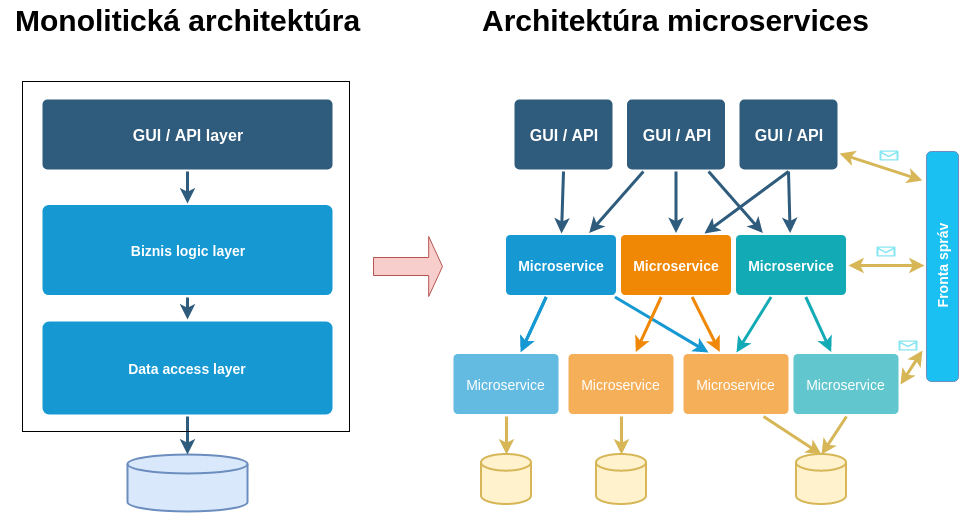

The diagram above was exported from draw.io. Its source (the exported page's mxGraphModel, read from the mxfile embedded in the PNG):
<mxGraphModel dx="1327" dy="759" grid="1" gridSize="10" guides="1" tooltips="1" connect="1" arrows="1" fold="1" page="1" pageScale="1" pageWidth="1169" pageHeight="827" background="#ffffff" math="0" shadow="0">
  <root>
    <mxCell id="0" />
    <mxCell id="1" parent="0" />
    <mxCell id="1745" value="" style="edgeStyle=none;rounded=0;jumpStyle=none;html=1;shadow=0;labelBackgroundColor=none;startArrow=none;startFill=0;endArrow=classic;endFill=1;jettySize=auto;orthogonalLoop=1;strokeColor=#2F5B7C;strokeWidth=3;fontFamily=Helvetica;fontSize=16;fontColor=#23445D;spacing=5;" parent="1" source="1749" target="1764" edge="1">
      <mxGeometry relative="1" as="geometry" />
    </mxCell>
    <mxCell id="1746" value="" style="edgeStyle=none;rounded=0;jumpStyle=none;html=1;shadow=0;labelBackgroundColor=none;startArrow=none;startFill=0;endArrow=classic;endFill=1;jettySize=auto;orthogonalLoop=1;strokeColor=#2F5B7C;strokeWidth=3;fontFamily=Helvetica;fontSize=16;fontColor=#23445D;spacing=5;" parent="1" source="1749" target="1771" edge="1">
      <mxGeometry relative="1" as="geometry" />
    </mxCell>
    <mxCell id="1747" value="" style="edgeStyle=none;rounded=0;jumpStyle=none;html=1;shadow=0;labelBackgroundColor=none;startArrow=none;startFill=0;endArrow=classic;endFill=1;jettySize=auto;orthogonalLoop=1;strokeColor=#2F5B7C;strokeWidth=3;fontFamily=Helvetica;fontSize=16;fontColor=#23445D;spacing=5;" parent="1" source="1749" target="1760" edge="1">
      <mxGeometry relative="1" as="geometry" />
    </mxCell>
    <mxCell id="1749" value="GUI / API" style="rounded=1;whiteSpace=wrap;html=1;shadow=0;labelBackgroundColor=none;strokeColor=none;strokeWidth=3;fillColor=#2F5B7C;fontFamily=Helvetica;fontSize=16;fontColor=#FFFFFF;align=center;fontStyle=1;spacing=5;arcSize=7;perimeterSpacing=2;" parent="1" vertex="1">
      <mxGeometry x="764.5" y="189" width="98" height="70" as="geometry" />
    </mxCell>
    <mxCell id="1758" value="" style="edgeStyle=none;rounded=0;jumpStyle=none;html=1;shadow=0;labelBackgroundColor=none;startArrow=none;startFill=0;endArrow=classic;endFill=1;jettySize=auto;orthogonalLoop=1;strokeColor=#1699D3;strokeWidth=3;fontFamily=Helvetica;fontSize=14;fontColor=#FFFFFF;spacing=5;" parent="1" source="1760" target="1762" edge="1">
      <mxGeometry relative="1" as="geometry" />
    </mxCell>
    <mxCell id="1759" value="" style="edgeStyle=none;rounded=0;jumpStyle=none;html=1;shadow=0;labelBackgroundColor=none;startArrow=none;startFill=0;endArrow=classic;endFill=1;jettySize=auto;orthogonalLoop=1;strokeColor=#1699D3;strokeWidth=3;fontFamily=Helvetica;fontSize=14;fontColor=#FFFFFF;spacing=5;entryX=0.25;entryY=0;entryDx=0;entryDy=0;" parent="1" source="1760" target="1767" edge="1">
      <mxGeometry relative="1" as="geometry">
        <mxPoint x="783.2254335260113" y="841.5" as="targetPoint" />
      </mxGeometry>
    </mxCell>
    <mxCell id="1760" value="Microservice&lt;br&gt;" style="rounded=1;whiteSpace=wrap;html=1;shadow=0;labelBackgroundColor=none;strokeColor=none;strokeWidth=3;fillColor=#1699d3;fontFamily=Helvetica;fontSize=14;fontColor=#FFFFFF;align=center;spacing=5;fontStyle=1;arcSize=7;perimeterSpacing=2;" parent="1" vertex="1">
      <mxGeometry x="643.5" y="324.5" width="110" height="60" as="geometry" />
    </mxCell>
    <mxCell id="1764" value="Microservice" style="rounded=1;whiteSpace=wrap;html=1;shadow=0;labelBackgroundColor=none;strokeColor=none;strokeWidth=3;fillColor=#F08705;fontFamily=Helvetica;fontSize=14;fontColor=#FFFFFF;align=center;spacing=5;fontStyle=1;arcSize=7;perimeterSpacing=2;" parent="1" vertex="1">
      <mxGeometry x="758.5" y="324.5" width="110" height="60" as="geometry" />
    </mxCell>
    <mxCell id="1767" value="Microservice" style="rounded=1;whiteSpace=wrap;html=1;shadow=0;labelBackgroundColor=none;strokeColor=none;strokeWidth=3;fillColor=#f5af58;fontFamily=Helvetica;fontSize=14;fontColor=#FFFFFF;align=center;spacing=5;arcSize=7;perimeterSpacing=2;" parent="1" vertex="1">
      <mxGeometry x="821" y="443.5" width="105" height="60" as="geometry" />
    </mxCell>
    <mxCell id="1768" value="" style="edgeStyle=none;rounded=0;jumpStyle=none;html=1;shadow=0;labelBackgroundColor=none;startArrow=none;startFill=0;endArrow=classic;endFill=1;jettySize=auto;orthogonalLoop=1;strokeColor=#F08705;strokeWidth=3;fontFamily=Helvetica;fontSize=14;fontColor=#FFFFFF;spacing=5;" parent="1" source="1764" target="1767" edge="1">
      <mxGeometry relative="1" as="geometry" />
    </mxCell>
    <mxCell id="1769" value="Microservice" style="rounded=1;whiteSpace=wrap;html=1;shadow=0;labelBackgroundColor=none;strokeColor=none;strokeWidth=3;fillColor=#f5af58;fontFamily=Helvetica;fontSize=14;fontColor=#FFFFFF;align=center;spacing=5;arcSize=7;perimeterSpacing=2;" parent="1" vertex="1">
      <mxGeometry x="706" y="443.5" width="105" height="60" as="geometry" />
    </mxCell>
    <mxCell id="1770" value="" style="edgeStyle=none;rounded=0;jumpStyle=none;html=1;shadow=0;labelBackgroundColor=none;startArrow=none;startFill=0;endArrow=classic;endFill=1;jettySize=auto;orthogonalLoop=1;strokeColor=#F08705;strokeWidth=3;fontFamily=Helvetica;fontSize=14;fontColor=#FFFFFF;spacing=5;" parent="1" source="1764" target="1769" edge="1">
      <mxGeometry relative="1" as="geometry" />
    </mxCell>
    <mxCell id="1771" value="Microservice" style="rounded=1;whiteSpace=wrap;html=1;shadow=0;labelBackgroundColor=none;strokeColor=none;strokeWidth=3;fillColor=#12aab5;fontFamily=Helvetica;fontSize=14;fontColor=#FFFFFF;align=center;spacing=5;fontStyle=1;arcSize=7;perimeterSpacing=2;" parent="1" vertex="1">
      <mxGeometry x="873.5" y="324.5" width="110" height="60" as="geometry" />
    </mxCell>
    <mxCell id="1773" value="" style="edgeStyle=none;rounded=1;jumpStyle=none;html=1;shadow=0;labelBackgroundColor=none;startArrow=none;startFill=0;jettySize=auto;orthogonalLoop=1;strokeColor=#12AAB5;strokeWidth=3;fontFamily=Helvetica;fontSize=14;fontColor=#FFFFFF;spacing=5;fontStyle=1;fillColor=#b0e3e6;entryX=0.5;entryY=0;entryDx=0;entryDy=0;" parent="1" source="1771" target="1767" edge="1">
      <mxGeometry relative="1" as="geometry">
        <mxPoint x="1341.3189066059226" y="761.5" as="targetPoint" />
      </mxGeometry>
    </mxCell>
    <mxCell id="1776" value="Microservice" style="rounded=1;whiteSpace=wrap;html=1;shadow=0;labelBackgroundColor=none;strokeColor=none;strokeWidth=3;fillColor=#61c6ce;fontFamily=Helvetica;fontSize=14;fontColor=#FFFFFF;align=center;spacing=5;fontStyle=0;arcSize=7;perimeterSpacing=2;" parent="1" vertex="1">
      <mxGeometry x="931" y="443.5" width="105" height="60" as="geometry" />
    </mxCell>
    <mxCell id="1777" value="" style="edgeStyle=none;rounded=1;jumpStyle=none;html=1;shadow=0;labelBackgroundColor=none;startArrow=none;startFill=0;jettySize=auto;orthogonalLoop=1;strokeColor=#12AAB5;strokeWidth=3;fontFamily=Helvetica;fontSize=14;fontColor=#FFFFFF;spacing=5;fontStyle=1;fillColor=#b0e3e6;" parent="1" source="1771" target="1776" edge="1">
      <mxGeometry relative="1" as="geometry" />
    </mxCell>
    <mxCell id="7vyA9mLhLm1iBE1F2cOO-1784" style="orthogonalLoop=1;jettySize=auto;html=1;exitX=0.5;exitY=1;exitDx=0;exitDy=0;entryX=0.5;entryY=0;entryDx=0;entryDy=0;entryPerimeter=0;rounded=0;strokeWidth=3;fillColor=#fff2cc;strokeColor=#d6b656;" parent="1" source="1762" target="7vyA9mLhLm1iBE1F2cOO-1780" edge="1">
      <mxGeometry relative="1" as="geometry" />
    </mxCell>
    <mxCell id="1762" value="Microservice" style="rounded=1;whiteSpace=wrap;html=1;shadow=0;labelBackgroundColor=none;strokeColor=none;strokeWidth=3;fillColor=#64bbe2;fontFamily=Helvetica;fontSize=14;fontColor=#FFFFFF;align=center;spacing=5;arcSize=7;perimeterSpacing=2;" parent="1" vertex="1">
      <mxGeometry x="591" y="443.5" width="105" height="60" as="geometry" />
    </mxCell>
    <mxCell id="7vyA9mLhLm1iBE1F2cOO-1779" value="" style="edgeStyle=none;rounded=0;jumpStyle=none;html=1;shadow=0;labelBackgroundColor=none;startArrow=none;startFill=0;endArrow=classic;endFill=1;jettySize=auto;orthogonalLoop=1;strokeColor=#1699D3;strokeWidth=3;fontFamily=Helvetica;fontSize=14;fontColor=#FFFFFF;spacing=5;" parent="1" source="1760" target="1762" edge="1">
      <mxGeometry relative="1" as="geometry">
        <mxPoint x="722.8111753371868" y="386.5" as="sourcePoint" />
        <mxPoint x="464.1888246628132" y="841.5" as="targetPoint" />
      </mxGeometry>
    </mxCell>
    <mxCell id="7vyA9mLhLm1iBE1F2cOO-1780" value="" style="strokeWidth=2;html=1;shape=mxgraph.flowchart.database;whiteSpace=wrap;fillColor=#fff2cc;strokeColor=#d6b656;" parent="1" vertex="1">
      <mxGeometry x="618.5" y="543.5" width="50" height="50" as="geometry" />
    </mxCell>
    <mxCell id="7vyA9mLhLm1iBE1F2cOO-1781" value="" style="strokeWidth=2;html=1;shape=mxgraph.flowchart.database;whiteSpace=wrap;fillColor=#fff2cc;strokeColor=#d6b656;" parent="1" vertex="1">
      <mxGeometry x="733.5" y="543.5" width="50" height="50" as="geometry" />
    </mxCell>
    <mxCell id="7vyA9mLhLm1iBE1F2cOO-1782" value="" style="strokeWidth=2;html=1;shape=mxgraph.flowchart.database;whiteSpace=wrap;fillColor=#fff2cc;strokeColor=#d6b656;" parent="1" vertex="1">
      <mxGeometry x="933.5" y="543.5" width="50" height="50" as="geometry" />
    </mxCell>
    <mxCell id="7vyA9mLhLm1iBE1F2cOO-1785" style="orthogonalLoop=1;jettySize=auto;html=1;exitX=0.5;exitY=1;exitDx=0;exitDy=0;entryX=0.5;entryY=0;entryDx=0;entryDy=0;entryPerimeter=0;rounded=0;strokeWidth=3;fillColor=#fff2cc;strokeColor=#d6b656;" parent="1" source="1769" target="7vyA9mLhLm1iBE1F2cOO-1781" edge="1">
      <mxGeometry relative="1" as="geometry">
        <mxPoint x="653" y="515.5" as="sourcePoint" />
        <mxPoint x="649.6666666666667" y="553.8333333333335" as="targetPoint" />
      </mxGeometry>
    </mxCell>
    <mxCell id="7vyA9mLhLm1iBE1F2cOO-1786" style="orthogonalLoop=1;jettySize=auto;html=1;exitX=0.75;exitY=1;exitDx=0;exitDy=0;entryX=0.5;entryY=0;entryDx=0;entryDy=0;entryPerimeter=0;rounded=0;strokeWidth=3;fillColor=#fff2cc;strokeColor=#d6b656;" parent="1" source="1767" target="7vyA9mLhLm1iBE1F2cOO-1782" edge="1">
      <mxGeometry relative="1" as="geometry">
        <mxPoint x="663" y="525.5" as="sourcePoint" />
        <mxPoint x="659.6666666666667" y="563.8333333333335" as="targetPoint" />
      </mxGeometry>
    </mxCell>
    <mxCell id="7vyA9mLhLm1iBE1F2cOO-1787" style="orthogonalLoop=1;jettySize=auto;html=1;exitX=0.5;exitY=1;exitDx=0;exitDy=0;entryX=0.5;entryY=0;entryDx=0;entryDy=0;entryPerimeter=0;rounded=0;strokeWidth=3;fillColor=#fff2cc;strokeColor=#d6b656;" parent="1" source="1776" target="7vyA9mLhLm1iBE1F2cOO-1782" edge="1">
      <mxGeometry relative="1" as="geometry">
        <mxPoint x="673" y="535.5" as="sourcePoint" />
        <mxPoint x="669.6666666666667" y="573.8333333333335" as="targetPoint" />
      </mxGeometry>
    </mxCell>
    <mxCell id="7vyA9mLhLm1iBE1F2cOO-1790" style="orthogonalLoop=1;jettySize=auto;html=1;entryX=1;entryY=0.5;entryDx=0;entryDy=0;rounded=0;strokeWidth=3;fillColor=#fff2cc;strokeColor=#d6b656;startArrow=classic;startFill=1;endArrow=classic;endFill=1;" parent="1" target="1771" edge="1">
      <mxGeometry relative="1" as="geometry">
        <mxPoint x="1062" y="355" as="sourcePoint" />
        <mxPoint x="858.666666666667" y="543.6666666666667" as="targetPoint" />
      </mxGeometry>
    </mxCell>
    <mxCell id="7vyA9mLhLm1iBE1F2cOO-1791" style="orthogonalLoop=1;jettySize=auto;html=1;rounded=0;strokeWidth=3;fillColor=#fff2cc;strokeColor=#d6b656;exitX=1;exitY=0.5;exitDx=0;exitDy=0;startArrow=classic;startFill=1;" parent="1" source="1776" edge="1">
      <mxGeometry relative="1" as="geometry">
        <mxPoint x="896" y="505.5" as="sourcePoint" />
        <mxPoint x="1060" y="440" as="targetPoint" />
      </mxGeometry>
    </mxCell>
    <mxCell id="7vyA9mLhLm1iBE1F2cOO-1797" style="edgeStyle=none;rounded=0;orthogonalLoop=1;jettySize=auto;html=1;exitX=0.5;exitY=1;exitDx=0;exitDy=0;entryX=0.5;entryY=0;entryDx=0;entryDy=0;startArrow=none;startFill=0;endArrow=classic;endFill=1;strokeWidth=3;fillColor=#dae8fc;strokeColor=#2F5B7C;" parent="1" source="7vyA9mLhLm1iBE1F2cOO-1792" target="7vyA9mLhLm1iBE1F2cOO-1793" edge="1">
      <mxGeometry relative="1" as="geometry" />
    </mxCell>
    <mxCell id="7vyA9mLhLm1iBE1F2cOO-1792" value="GUI / API layer" style="rounded=1;whiteSpace=wrap;html=1;shadow=0;labelBackgroundColor=none;strokeColor=none;strokeWidth=3;fillColor=#2F5B7C;fontFamily=Helvetica;fontSize=16;fontColor=#FFFFFF;align=center;fontStyle=1;spacing=5;arcSize=7;perimeterSpacing=2;" parent="1" vertex="1">
      <mxGeometry x="180" y="189" width="290" height="70" as="geometry" />
    </mxCell>
    <mxCell id="7vyA9mLhLm1iBE1F2cOO-1793" value="Biznis logic layer&lt;br&gt;" style="rounded=1;whiteSpace=wrap;html=1;shadow=0;labelBackgroundColor=none;strokeColor=none;strokeWidth=3;fillColor=#1699d3;fontFamily=Helvetica;fontSize=14;fontColor=#FFFFFF;align=center;spacing=5;fontStyle=1;arcSize=7;perimeterSpacing=2;" parent="1" vertex="1">
      <mxGeometry x="180" y="294.5" width="290" height="90" as="geometry" />
    </mxCell>
    <mxCell id="7vyA9mLhLm1iBE1F2cOO-1794" value="Data access layer" style="rounded=1;whiteSpace=wrap;html=1;shadow=0;labelBackgroundColor=none;strokeColor=none;strokeWidth=3;fillColor=#1699d3;fontFamily=Helvetica;fontSize=14;fontColor=#FFFFFF;align=center;spacing=5;fontStyle=1;arcSize=7;perimeterSpacing=2;" parent="1" vertex="1">
      <mxGeometry x="180" y="411" width="290" height="93" as="geometry" />
    </mxCell>
    <mxCell id="7vyA9mLhLm1iBE1F2cOO-1795" value="" style="strokeWidth=2;html=1;shape=mxgraph.flowchart.database;whiteSpace=wrap;fillColor=#dae8fc;strokeColor=#6c8ebf;" parent="1" vertex="1">
      <mxGeometry x="265" y="544" width="120" height="57" as="geometry" />
    </mxCell>
    <mxCell id="7vyA9mLhLm1iBE1F2cOO-1798" style="edgeStyle=none;rounded=0;orthogonalLoop=1;jettySize=auto;html=1;exitX=0.5;exitY=1;exitDx=0;exitDy=0;entryX=0.5;entryY=0;entryDx=0;entryDy=0;startArrow=none;startFill=0;endArrow=classic;endFill=1;strokeWidth=3;fillColor=#dae8fc;strokeColor=#2F5B7C;" parent="1" source="7vyA9mLhLm1iBE1F2cOO-1793" target="7vyA9mLhLm1iBE1F2cOO-1794" edge="1">
      <mxGeometry relative="1" as="geometry">
        <mxPoint x="355.3333333333335" y="283" as="sourcePoint" />
        <mxPoint x="355.3333333333335" y="313" as="targetPoint" />
      </mxGeometry>
    </mxCell>
    <mxCell id="7vyA9mLhLm1iBE1F2cOO-1799" style="edgeStyle=none;rounded=0;orthogonalLoop=1;jettySize=auto;html=1;entryX=0.5;entryY=0;entryDx=0;entryDy=0;startArrow=none;startFill=0;endArrow=classic;endFill=1;strokeWidth=3;fillColor=#dae8fc;strokeColor=#2F5B7C;entryPerimeter=0;exitX=0.5;exitY=1;exitDx=0;exitDy=0;" parent="1" source="7vyA9mLhLm1iBE1F2cOO-1794" target="7vyA9mLhLm1iBE1F2cOO-1795" edge="1">
      <mxGeometry relative="1" as="geometry">
        <mxPoint x="420" y="491" as="sourcePoint" />
        <mxPoint x="365.3333333333335" y="323" as="targetPoint" />
      </mxGeometry>
    </mxCell>
    <mxCell id="7vyA9mLhLm1iBE1F2cOO-1805" style="edgeStyle=none;rounded=0;orthogonalLoop=1;jettySize=auto;html=1;exitX=0.5;exitY=1;exitDx=0;exitDy=0;entryX=0.5;entryY=0;entryDx=0;entryDy=0;startArrow=none;startFill=0;endArrow=classic;endFill=1;strokeColor=#2F5B7C;strokeWidth=3;" parent="1" source="7vyA9mLhLm1iBE1F2cOO-1801" target="1760" edge="1">
      <mxGeometry relative="1" as="geometry" />
    </mxCell>
    <mxCell id="7vyA9mLhLm1iBE1F2cOO-1801" value="GUI / API" style="rounded=1;whiteSpace=wrap;html=1;shadow=0;labelBackgroundColor=none;strokeColor=none;strokeWidth=3;fillColor=#2F5B7C;fontFamily=Helvetica;fontSize=16;fontColor=#FFFFFF;align=center;fontStyle=1;spacing=5;arcSize=7;perimeterSpacing=2;" parent="1" vertex="1">
      <mxGeometry x="652" y="189" width="98" height="70" as="geometry" />
    </mxCell>
    <mxCell id="7vyA9mLhLm1iBE1F2cOO-1806" style="edgeStyle=none;rounded=0;orthogonalLoop=1;jettySize=auto;html=1;exitX=0.5;exitY=1;exitDx=0;exitDy=0;startArrow=none;startFill=0;endArrow=classic;endFill=1;strokeColor=#2F5B7C;strokeWidth=3;" parent="1" source="7vyA9mLhLm1iBE1F2cOO-1802" target="1771" edge="1">
      <mxGeometry relative="1" as="geometry" />
    </mxCell>
    <mxCell id="7vyA9mLhLm1iBE1F2cOO-1807" style="edgeStyle=none;rounded=0;orthogonalLoop=1;jettySize=auto;html=1;exitX=0.5;exitY=1;exitDx=0;exitDy=0;entryX=0.75;entryY=0;entryDx=0;entryDy=0;startArrow=none;startFill=0;endArrow=classic;endFill=1;strokeColor=#2F5B7C;strokeWidth=3;" parent="1" source="7vyA9mLhLm1iBE1F2cOO-1802" target="1764" edge="1">
      <mxGeometry relative="1" as="geometry" />
    </mxCell>
    <mxCell id="7vyA9mLhLm1iBE1F2cOO-1802" value="GUI / API" style="rounded=1;whiteSpace=wrap;html=1;shadow=0;labelBackgroundColor=none;strokeColor=none;strokeWidth=3;fillColor=#2F5B7C;fontFamily=Helvetica;fontSize=16;fontColor=#FFFFFF;align=center;fontStyle=1;spacing=5;arcSize=7;perimeterSpacing=2;" parent="1" vertex="1">
      <mxGeometry x="877" y="189" width="98" height="70" as="geometry" />
    </mxCell>
    <mxCell id="7vyA9mLhLm1iBE1F2cOO-1811" value="" style="rounded=0;whiteSpace=wrap;html=1;fillColor=none;" parent="1" vertex="1">
      <mxGeometry x="160" y="171" width="327" height="350" as="geometry" />
    </mxCell>
    <mxCell id="7vyA9mLhLm1iBE1F2cOO-1812" value="" style="shape=singleArrow;whiteSpace=wrap;html=1;fillColor=#f8cecc;strokeColor=#b85450;" parent="1" vertex="1">
      <mxGeometry x="511" y="326" width="69" height="60" as="geometry" />
    </mxCell>
    <mxCell id="7vyA9mLhLm1iBE1F2cOO-1813" value="Monolitická architektúra" style="text;strokeColor=none;fillColor=none;html=1;fontSize=30;fontStyle=1;verticalAlign=middle;align=center;" parent="1" vertex="1">
      <mxGeometry x="138" y="90" width="374" height="40" as="geometry" />
    </mxCell>
    <mxCell id="7vyA9mLhLm1iBE1F2cOO-1814" value="Architektúra microservices" style="text;strokeColor=none;fillColor=none;html=1;fontSize=30;fontStyle=1;verticalAlign=middle;align=center;" parent="1" vertex="1">
      <mxGeometry x="609.5" y="90" width="408" height="40" as="geometry" />
    </mxCell>
    <mxCell id="hVoHMk46XY3zlG9G-JPI-1778" value="Fronta správ" style="rounded=1;whiteSpace=wrap;html=1;fillColor=#1AC0F2;fontFamily=Helvetica;fontSize=14;horizontal=0;strokeColor=#6c8ebf;fontStyle=1;fontColor=#FFFFFF;" parent="1" vertex="1">
      <mxGeometry x="1064" y="241" width="32" height="230" as="geometry" />
    </mxCell>
    <mxCell id="hVoHMk46XY3zlG9G-JPI-1779" style="orthogonalLoop=1;jettySize=auto;html=1;entryX=1;entryY=0.75;entryDx=0;entryDy=0;rounded=0;strokeWidth=3;fillColor=#fff2cc;strokeColor=#d6b656;startArrow=classic;startFill=1;endArrow=classic;endFill=1;" parent="1" target="7vyA9mLhLm1iBE1F2cOO-1802" edge="1">
      <mxGeometry relative="1" as="geometry">
        <mxPoint x="1060" y="270" as="sourcePoint" />
        <mxPoint x="995.3333333333335" y="365.3333333333335" as="targetPoint" />
      </mxGeometry>
    </mxCell>
    <mxCell id="hVoHMk46XY3zlG9G-JPI-1780" value="" style="verticalLabelPosition=bottom;html=1;verticalAlign=top;align=center;strokeColor=none;fillColor=#0CD2E8;shape=mxgraph.azure.message;pointerEvents=1;fontFamily=Helvetica;fontSize=14;" parent="1" vertex="1">
      <mxGeometry x="1017" y="240" width="19" height="10" as="geometry" />
    </mxCell>
    <mxCell id="hVoHMk46XY3zlG9G-JPI-1781" value="" style="verticalLabelPosition=bottom;html=1;verticalAlign=top;align=center;strokeColor=none;fillColor=#0CD2E8;shape=mxgraph.azure.message;pointerEvents=1;fontFamily=Helvetica;fontSize=14;" parent="1" vertex="1">
      <mxGeometry x="1014" y="336" width="19" height="10" as="geometry" />
    </mxCell>
    <mxCell id="hVoHMk46XY3zlG9G-JPI-1782" value="" style="verticalLabelPosition=bottom;html=1;verticalAlign=top;align=center;strokeColor=none;fillColor=#0CD2E8;shape=mxgraph.azure.message;pointerEvents=1;fontFamily=Helvetica;fontSize=14;" parent="1" vertex="1">
      <mxGeometry x="1036" y="430" width="19" height="10" as="geometry" />
    </mxCell>
  </root>
</mxGraphModel>